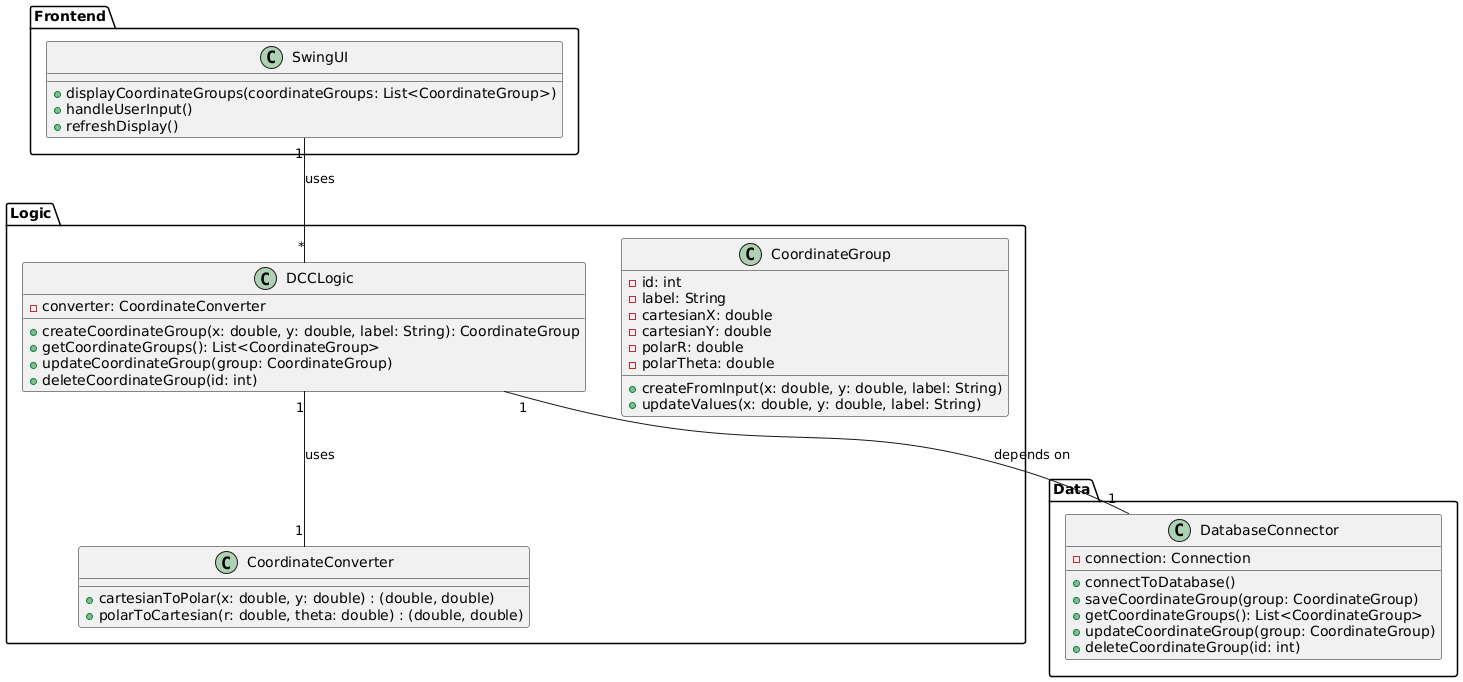

The diagram above was rendered by PlantUML. Its source (embedded in the PNG):
@startuml

package "Frontend" {
    class SwingUI {
        + displayCoordinateGroups(coordinateGroups: List<CoordinateGroup>)
        + handleUserInput()
        + refreshDisplay()
    }
}

package "Logic" {
    class CoordinateConverter {
       + cartesianToPolar(x: double, y: double) : (double, double)
       + polarToCartesian(r: double, theta: double) : (double, double)
    }

    class CoordinateGroup {
        - id: int
        - label: String
        - cartesianX: double
        - cartesianY: double
        - polarR: double
        - polarTheta: double
        + createFromInput(x: double, y: double, label: String) 
        + updateValues(x: double, y: double, label: String)
    }

    class DCCLogic {
      - converter: CoordinateConverter
      + createCoordinateGroup(x: double, y: double, label: String): CoordinateGroup
      + getCoordinateGroups(): List<CoordinateGroup>
      + updateCoordinateGroup(group: CoordinateGroup)
      + deleteCoordinateGroup(id: int)
    }
}

package "Data" {
  class DatabaseConnector {
    - connection: Connection
    + connectToDatabase()
    + saveCoordinateGroup(group: CoordinateGroup)
    + getCoordinateGroups(): List<CoordinateGroup>
    + updateCoordinateGroup(group: CoordinateGroup)
    + deleteCoordinateGroup(id: int)
  }

}


SwingUI "1" -- "*" DCCLogic : uses
DCCLogic "1" -- "1" CoordinateConverter : uses
DCCLogic "1" -- "1" DatabaseConnector : depends on 

@enduml